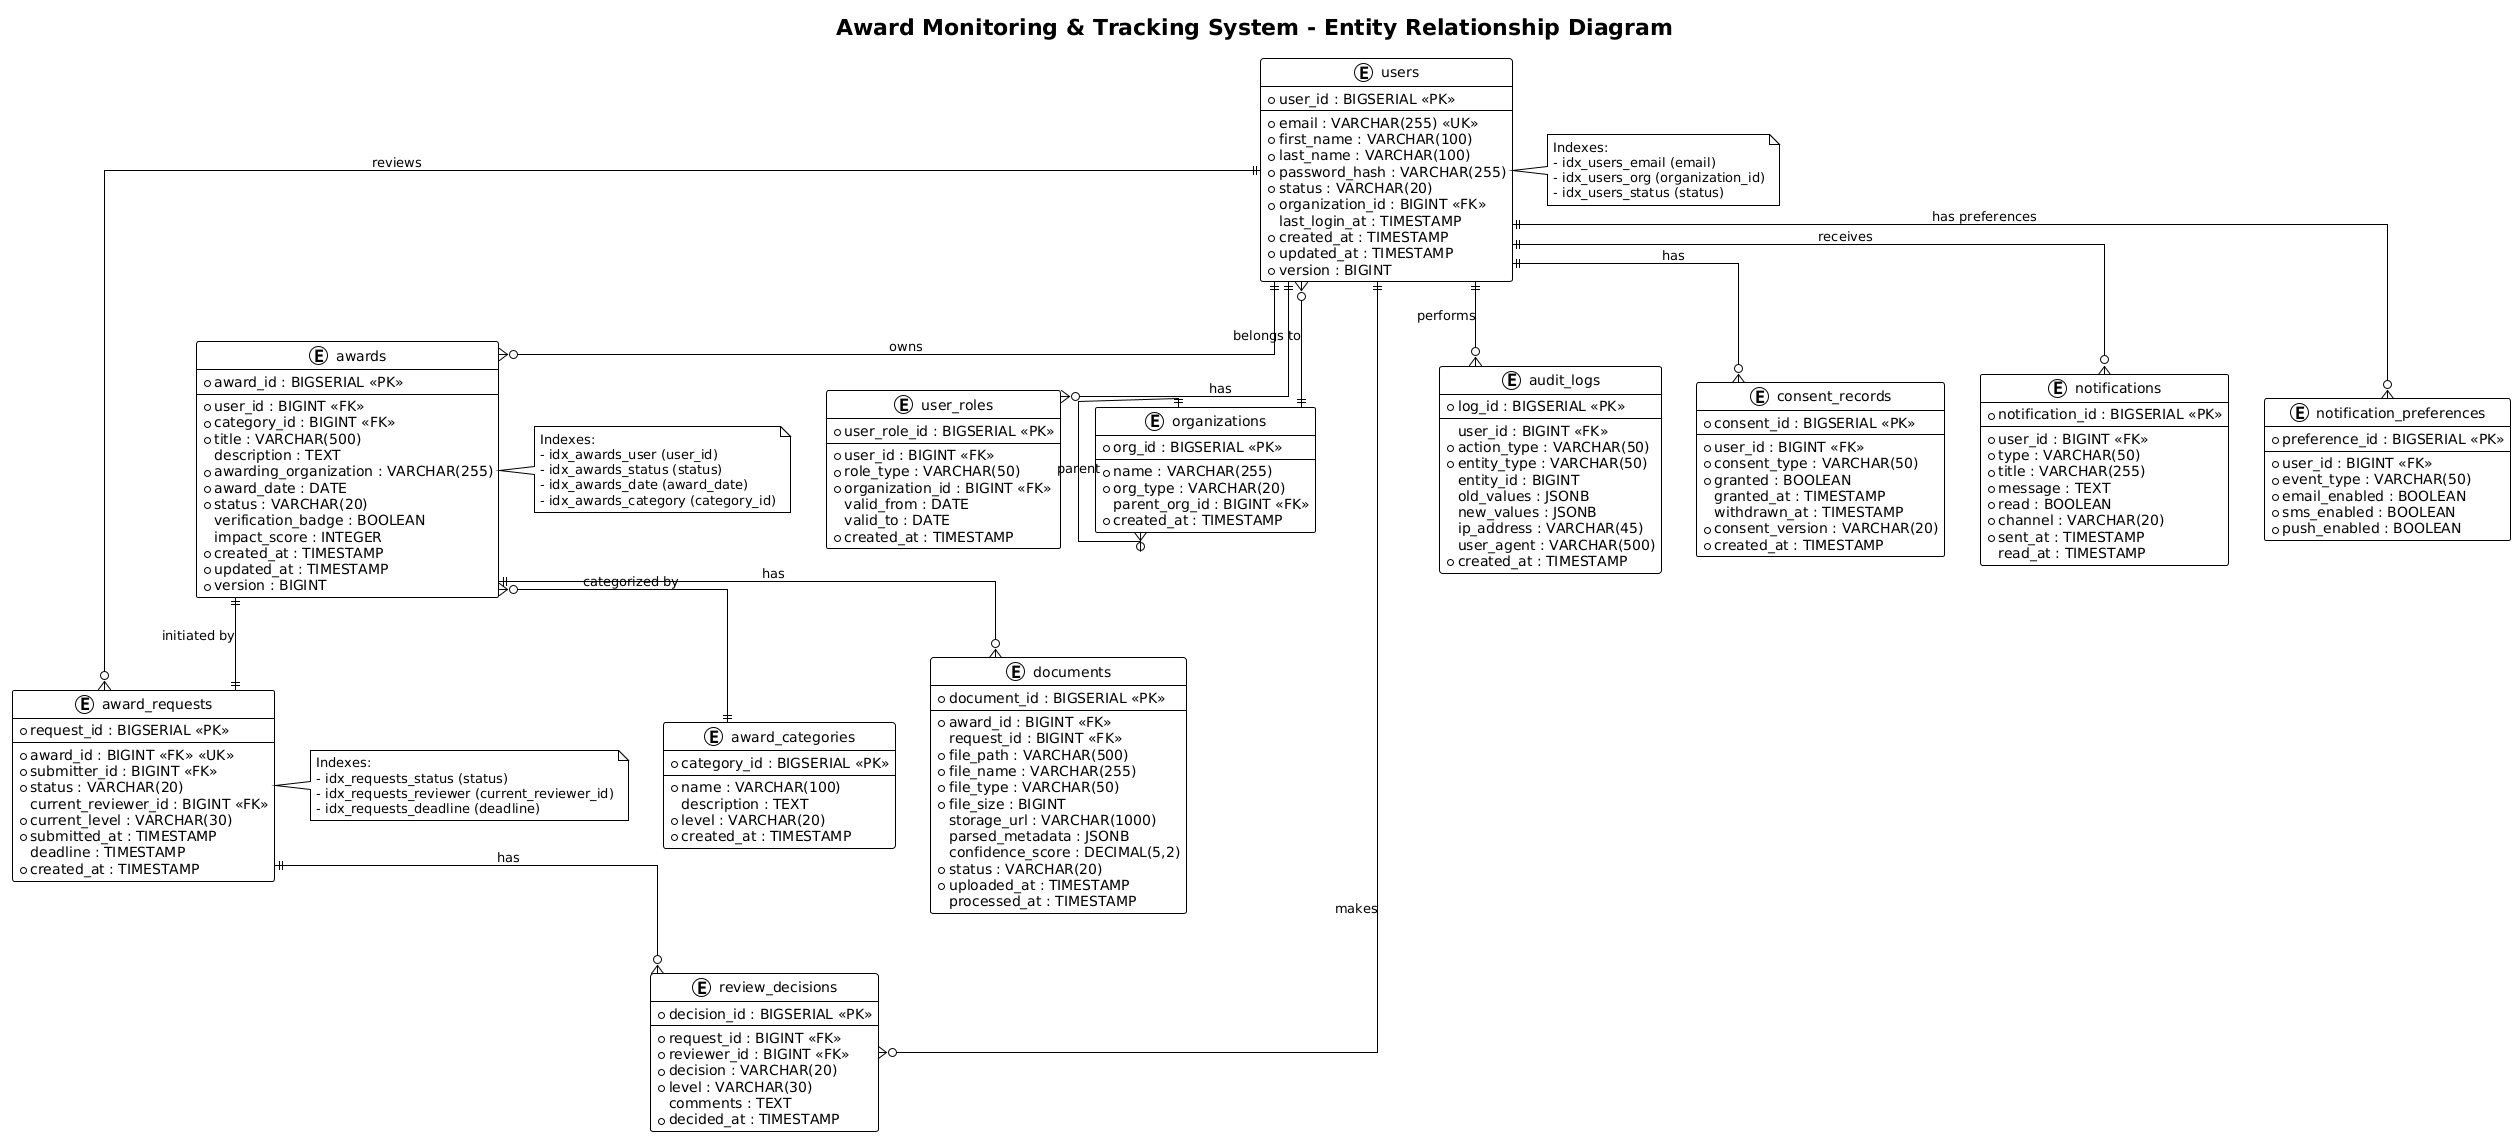

The diagram above was rendered by PlantUML. Its source (embedded in the PNG):
@startuml
!theme plain
skinparam linetype ortho

title Award Monitoring & Tracking System - Entity Relationship Diagram

' User Domain
entity "users" as users {
    * user_id : BIGSERIAL <<PK>>
    --
    * email : VARCHAR(255) <<UK>>
    * first_name : VARCHAR(100)
    * last_name : VARCHAR(100)
    * password_hash : VARCHAR(255)
    * status : VARCHAR(20)
    * organization_id : BIGINT <<FK>>
    last_login_at : TIMESTAMP
    * created_at : TIMESTAMP
    * updated_at : TIMESTAMP
    * version : BIGINT
}

entity "user_roles" as user_roles {
    * user_role_id : BIGSERIAL <<PK>>
    --
    * user_id : BIGINT <<FK>>
    * role_type : VARCHAR(50)
    * organization_id : BIGINT <<FK>>
    valid_from : DATE
    valid_to : DATE
    * created_at : TIMESTAMP
}

entity "organizations" as organizations {
    * org_id : BIGSERIAL <<PK>>
    --
    * name : VARCHAR(255)
    * org_type : VARCHAR(20)
    parent_org_id : BIGINT <<FK>>
    * created_at : TIMESTAMP
}

' Award Domain
entity "awards" as awards {
    * award_id : BIGSERIAL <<PK>>
    --
    * user_id : BIGINT <<FK>>
    * category_id : BIGINT <<FK>>
    * title : VARCHAR(500)
    description : TEXT
    * awarding_organization : VARCHAR(255)
    * award_date : DATE
    * status : VARCHAR(20)
    verification_badge : BOOLEAN
    impact_score : INTEGER
    * created_at : TIMESTAMP
    * updated_at : TIMESTAMP
    * version : BIGINT
}

entity "award_categories" as categories {
    * category_id : BIGSERIAL <<PK>>
    --
    * name : VARCHAR(100)
    description : TEXT
    * level : VARCHAR(20)
    * created_at : TIMESTAMP
}

entity "documents" as documents {
    * document_id : BIGSERIAL <<PK>>
    --
    * award_id : BIGINT <<FK>>
    request_id : BIGINT <<FK>>
    * file_path : VARCHAR(500)
    * file_name : VARCHAR(255)
    * file_type : VARCHAR(50)
    * file_size : BIGINT
    storage_url : VARCHAR(1000)
    parsed_metadata : JSONB
    confidence_score : DECIMAL(5,2)
    * status : VARCHAR(20)
    * uploaded_at : TIMESTAMP
    processed_at : TIMESTAMP
}

' Workflow Domain
entity "award_requests" as requests {
    * request_id : BIGSERIAL <<PK>>
    --
    * award_id : BIGINT <<FK>> <<UK>>
    * submitter_id : BIGINT <<FK>>
    * status : VARCHAR(20)
    current_reviewer_id : BIGINT <<FK>>
    * current_level : VARCHAR(30)
    * submitted_at : TIMESTAMP
    deadline : TIMESTAMP
    * created_at : TIMESTAMP
}

entity "review_decisions" as decisions {
    * decision_id : BIGSERIAL <<PK>>
    --
    * request_id : BIGINT <<FK>>
    * reviewer_id : BIGINT <<FK>>
    * decision : VARCHAR(20)
    * level : VARCHAR(30)
    comments : TEXT
    * decided_at : TIMESTAMP
}

' Compliance Domain
entity "audit_logs" as audit_logs {
    * log_id : BIGSERIAL <<PK>>
    --
    user_id : BIGINT <<FK>>
    * action_type : VARCHAR(50)
    * entity_type : VARCHAR(50)
    entity_id : BIGINT
    old_values : JSONB
    new_values : JSONB
    ip_address : VARCHAR(45)
    user_agent : VARCHAR(500)
    * created_at : TIMESTAMP
}

entity "consent_records" as consent_records {
    * consent_id : BIGSERIAL <<PK>>
    --
    * user_id : BIGINT <<FK>>
    * consent_type : VARCHAR(50)
    * granted : BOOLEAN
    granted_at : TIMESTAMP
    withdrawn_at : TIMESTAMP
    * consent_version : VARCHAR(20)
    * created_at : TIMESTAMP
}

' Notification Domain
entity "notifications" as notifications {
    * notification_id : BIGSERIAL <<PK>>
    --
    * user_id : BIGINT <<FK>>
    * type : VARCHAR(50)
    * title : VARCHAR(255)
    * message : TEXT
    * read : BOOLEAN
    * channel : VARCHAR(20)
    * sent_at : TIMESTAMP
    read_at : TIMESTAMP
}

entity "notification_preferences" as notif_prefs {
    * preference_id : BIGSERIAL <<PK>>
    --
    * user_id : BIGINT <<FK>>
    * event_type : VARCHAR(50)
    * email_enabled : BOOLEAN
    * sms_enabled : BOOLEAN
    * push_enabled : BOOLEAN
}

' Relationships
users ||--o{ user_roles : "has"
users }o--|| organizations : "belongs to"
organizations ||--o{ organizations : "parent"

users ||--o{ awards : "owns"
awards }o--|| categories : "categorized by"
awards ||--o{ documents : "has"

awards ||--|| requests : "initiated by"
requests ||--o{ decisions : "has"
users ||--o{ decisions : "makes"
users ||--o{ requests : "reviews"

users ||--o{ audit_logs : "performs"
users ||--o{ consent_records : "has"
users ||--o{ notifications : "receives"
users ||--o{ notif_prefs : "has preferences"

' Index annotations
note right of users
    Indexes:
    - idx_users_email (email)
    - idx_users_org (organization_id)
    - idx_users_status (status)
end note

note right of awards
    Indexes:
    - idx_awards_user (user_id)
    - idx_awards_status (status)
    - idx_awards_date (award_date)
    - idx_awards_category (category_id)
end note

note right of requests
    Indexes:
    - idx_requests_status (status)
    - idx_requests_reviewer (current_reviewer_id)
    - idx_requests_deadline (deadline)
end note
@enduml